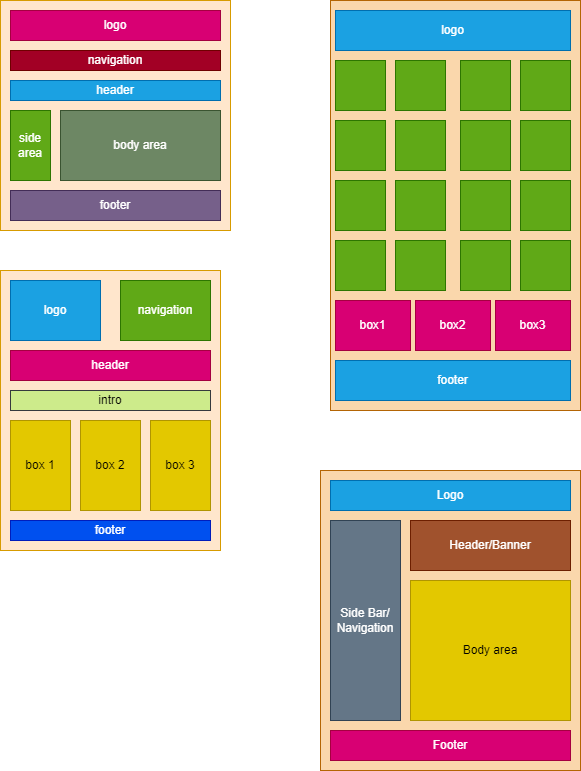

The diagram above was exported from draw.io. Its source (the exported page's mxGraphModel, read from the mxfile embedded in the PNG):
<mxGraphModel dx="173" dy="563" grid="1" gridSize="10" guides="1" tooltips="1" connect="1" arrows="1" fold="1" page="1" pageScale="1" pageWidth="850" pageHeight="1100" math="0" shadow="0">
  <root>
    <mxCell id="0" />
    <mxCell id="1" parent="0" />
    <mxCell id="53" value="" style="rounded=0;whiteSpace=wrap;html=1;fillColor=#fad7ac;strokeColor=#b46504;" vertex="1" parent="1">
      <mxGeometry x="350" y="510" width="260" height="300" as="geometry" />
    </mxCell>
    <mxCell id="47" value="" style="rounded=0;whiteSpace=wrap;html=1;fillColor=#ffe6cc;strokeColor=#d79b00;" parent="1" vertex="1">
      <mxGeometry x="30" y="310" width="220" height="280" as="geometry" />
    </mxCell>
    <mxCell id="37" value="" style="rounded=0;whiteSpace=wrap;html=1;fillColor=#fad7ac;strokeColor=#b46504;" parent="1" vertex="1">
      <mxGeometry x="360" y="40" width="250" height="410" as="geometry" />
    </mxCell>
    <mxCell id="2" value="" style="whiteSpace=wrap;html=1;aspect=fixed;fillColor=#ffe6cc;strokeColor=#d79b00;" parent="1" vertex="1">
      <mxGeometry x="30" y="40" width="230" height="230" as="geometry" />
    </mxCell>
    <mxCell id="3" value="logo" style="rounded=0;whiteSpace=wrap;html=1;fillColor=#d80073;fontColor=#ffffff;strokeColor=#A50040;" parent="1" vertex="1">
      <mxGeometry x="40" y="50" width="210" height="30" as="geometry" />
    </mxCell>
    <mxCell id="4" value="navigation" style="rounded=0;whiteSpace=wrap;html=1;fillColor=#a20025;fontColor=#ffffff;strokeColor=#6F0000;" parent="1" vertex="1">
      <mxGeometry x="40" y="90" width="210" height="20" as="geometry" />
    </mxCell>
    <mxCell id="5" value="header" style="rounded=0;whiteSpace=wrap;html=1;fillColor=#1ba1e2;fontColor=#ffffff;strokeColor=#006EAF;" parent="1" vertex="1">
      <mxGeometry x="40" y="120" width="210" height="20" as="geometry" />
    </mxCell>
    <mxCell id="6" value="footer" style="rounded=0;whiteSpace=wrap;html=1;fillColor=#76608a;fontColor=#ffffff;strokeColor=#432D57;" parent="1" vertex="1">
      <mxGeometry x="40" y="230" width="210" height="30" as="geometry" />
    </mxCell>
    <mxCell id="7" value="side area" style="rounded=0;whiteSpace=wrap;html=1;fillColor=#60a917;fontColor=#ffffff;strokeColor=#2D7600;" parent="1" vertex="1">
      <mxGeometry x="40" y="150" width="40" height="70" as="geometry" />
    </mxCell>
    <mxCell id="8" value="body area" style="rounded=0;whiteSpace=wrap;html=1;fillColor=#6d8764;strokeColor=#3A5431;fontColor=#ffffff;" parent="1" vertex="1">
      <mxGeometry x="90" y="150" width="160" height="70" as="geometry" />
    </mxCell>
    <mxCell id="10" value="logo" style="rounded=0;whiteSpace=wrap;html=1;fillColor=#1ba1e2;fontColor=#ffffff;strokeColor=#006EAF;" parent="1" vertex="1">
      <mxGeometry x="365" y="50" width="235" height="40" as="geometry" />
    </mxCell>
    <mxCell id="11" value="&lt;span style=&quot;color: rgba(0, 0, 0, 0); font-family: monospace; font-size: 0px; text-align: start;&quot;&gt;%3CmxGraphModel%3E%3Croot%3E%3CmxCell%20id%3D%220%22%2F%3E%3CmxCell%20id%3D%221%22%20parent%3D%220%22%2F%3E%3CmxCell%20id%3D%222%22%20value%3D%22%22%20style%3D%22whiteSpace%3Dwrap%3Bhtml%3D1%3Baspect%3Dfixed%3B%22%20vertex%3D%221%22%20parent%3D%221%22%3E%3CmxGeometry%20x%3D%22365%22%20y%3D%22100%22%20width%3D%2250%22%20height%3D%2250%22%20as%3D%22geometry%22%2F%3E%3C%2FmxCell%3E%3CmxCell%20id%3D%223%22%20value%3D%22%22%20style%3D%22whiteSpace%3Dwrap%3Bhtml%3D1%3Baspect%3Dfixed%3B%22%20vertex%3D%221%22%20parent%3D%221%22%3E%3CmxGeometry%20x%3D%22425%22%20y%3D%22100%22%20width%3D%2250%22%20height%3D%2250%22%20as%3D%22geometry%22%2F%3E%3C%2FmxCell%3E%3CmxCell%20id%3D%224%22%20value%3D%22%22%20style%3D%22whiteSpace%3Dwrap%3Bhtml%3D1%3Baspect%3Dfixed%3B%22%20vertex%3D%221%22%20parent%3D%221%22%3E%3CmxGeometry%20x%3D%22490%22%20y%3D%22100%22%20width%3D%2250%22%20height%3D%2250%22%20as%3D%22geometry%22%2F%3E%3C%2FmxCell%3E%3CmxCell%20id%3D%225%22%20value%3D%22%22%20style%3D%22whiteSpace%3Dwrap%3Bhtml%3D1%3Baspect%3Dfixed%3B%22%20vertex%3D%221%22%20parent%3D%221%22%3E%3CmxGeometry%20x%3D%22550%22%20y%3D%22100%22%20width%3D%2250%22%20height%3D%2250%22%20as%3D%22geometry%22%2F%3E%3C%2FmxCell%3E%3C%2Froot%3E%3C%2FmxGraphModel%3E&lt;/span&gt;" style="whiteSpace=wrap;html=1;aspect=fixed;fillColor=#60a917;fontColor=#ffffff;strokeColor=#2D7600;" parent="1" vertex="1">
      <mxGeometry x="365" y="100" width="50" height="50" as="geometry" />
    </mxCell>
    <mxCell id="12" value="" style="whiteSpace=wrap;html=1;aspect=fixed;fillColor=#60a917;fontColor=#ffffff;strokeColor=#2D7600;" parent="1" vertex="1">
      <mxGeometry x="425" y="100" width="50" height="50" as="geometry" />
    </mxCell>
    <mxCell id="13" value="" style="whiteSpace=wrap;html=1;aspect=fixed;fillColor=#60a917;fontColor=#ffffff;strokeColor=#2D7600;" parent="1" vertex="1">
      <mxGeometry x="490" y="100" width="50" height="50" as="geometry" />
    </mxCell>
    <mxCell id="14" value="" style="whiteSpace=wrap;html=1;aspect=fixed;fillColor=#60a917;fontColor=#ffffff;strokeColor=#2D7600;" parent="1" vertex="1">
      <mxGeometry x="550" y="100" width="50" height="50" as="geometry" />
    </mxCell>
    <mxCell id="19" value="" style="whiteSpace=wrap;html=1;aspect=fixed;fillColor=#60a917;fontColor=#ffffff;strokeColor=#2D7600;" parent="1" vertex="1">
      <mxGeometry x="365" y="160" width="50" height="50" as="geometry" />
    </mxCell>
    <mxCell id="20" value="" style="whiteSpace=wrap;html=1;aspect=fixed;fillColor=#60a917;fontColor=#ffffff;strokeColor=#2D7600;" parent="1" vertex="1">
      <mxGeometry x="425" y="160" width="50" height="50" as="geometry" />
    </mxCell>
    <mxCell id="21" value="" style="whiteSpace=wrap;html=1;aspect=fixed;fillColor=#60a917;fontColor=#ffffff;strokeColor=#2D7600;" parent="1" vertex="1">
      <mxGeometry x="490" y="160" width="50" height="50" as="geometry" />
    </mxCell>
    <mxCell id="22" value="" style="whiteSpace=wrap;html=1;aspect=fixed;fillColor=#60a917;fontColor=#ffffff;strokeColor=#2D7600;" parent="1" vertex="1">
      <mxGeometry x="550" y="160" width="50" height="50" as="geometry" />
    </mxCell>
    <mxCell id="23" value="" style="whiteSpace=wrap;html=1;aspect=fixed;fillColor=#60a917;fontColor=#ffffff;strokeColor=#2D7600;" parent="1" vertex="1">
      <mxGeometry x="365" y="220" width="50" height="50" as="geometry" />
    </mxCell>
    <mxCell id="24" value="" style="whiteSpace=wrap;html=1;aspect=fixed;fillColor=#60a917;fontColor=#ffffff;strokeColor=#2D7600;" parent="1" vertex="1">
      <mxGeometry x="425" y="220" width="50" height="50" as="geometry" />
    </mxCell>
    <mxCell id="25" value="" style="whiteSpace=wrap;html=1;aspect=fixed;fillColor=#60a917;fontColor=#ffffff;strokeColor=#2D7600;" parent="1" vertex="1">
      <mxGeometry x="490" y="220" width="50" height="50" as="geometry" />
    </mxCell>
    <mxCell id="26" value="" style="whiteSpace=wrap;html=1;aspect=fixed;fillColor=#60a917;fontColor=#ffffff;strokeColor=#2D7600;" parent="1" vertex="1">
      <mxGeometry x="550" y="220" width="50" height="50" as="geometry" />
    </mxCell>
    <mxCell id="27" value="" style="whiteSpace=wrap;html=1;aspect=fixed;fillColor=#60a917;fontColor=#ffffff;strokeColor=#2D7600;" parent="1" vertex="1">
      <mxGeometry x="365" y="280" width="50" height="50" as="geometry" />
    </mxCell>
    <mxCell id="28" value="" style="whiteSpace=wrap;html=1;aspect=fixed;fillColor=#60a917;fontColor=#ffffff;strokeColor=#2D7600;" parent="1" vertex="1">
      <mxGeometry x="425" y="280" width="50" height="50" as="geometry" />
    </mxCell>
    <mxCell id="29" value="" style="whiteSpace=wrap;html=1;aspect=fixed;fillColor=#60a917;fontColor=#ffffff;strokeColor=#2D7600;" parent="1" vertex="1">
      <mxGeometry x="490" y="280" width="50" height="50" as="geometry" />
    </mxCell>
    <mxCell id="30" value="" style="whiteSpace=wrap;html=1;aspect=fixed;fillColor=#60a917;fontColor=#ffffff;strokeColor=#2D7600;" parent="1" vertex="1">
      <mxGeometry x="550" y="280" width="50" height="50" as="geometry" />
    </mxCell>
    <mxCell id="31" value="footer" style="rounded=0;whiteSpace=wrap;html=1;fillColor=#1ba1e2;fontColor=#ffffff;strokeColor=#006EAF;" parent="1" vertex="1">
      <mxGeometry x="365" y="400" width="235" height="40" as="geometry" />
    </mxCell>
    <mxCell id="32" value="box1" style="rounded=0;whiteSpace=wrap;html=1;fillColor=#d80073;strokeColor=#A50040;fontColor=#ffffff;" parent="1" vertex="1">
      <mxGeometry x="365" y="340" width="75" height="50" as="geometry" />
    </mxCell>
    <mxCell id="33" value="box2" style="rounded=0;whiteSpace=wrap;html=1;fillColor=#d80073;fontColor=#ffffff;strokeColor=#A50040;" parent="1" vertex="1">
      <mxGeometry x="445" y="340" width="75" height="50" as="geometry" />
    </mxCell>
    <mxCell id="34" value="box3" style="rounded=0;whiteSpace=wrap;html=1;fillColor=#d80073;fontColor=#ffffff;strokeColor=#A50040;" parent="1" vertex="1">
      <mxGeometry x="525" y="340" width="75" height="50" as="geometry" />
    </mxCell>
    <mxCell id="38" value="logo" style="rounded=0;whiteSpace=wrap;html=1;fillColor=#1ba1e2;strokeColor=#006EAF;fontColor=#ffffff;" parent="1" vertex="1">
      <mxGeometry x="40" y="320" width="90" height="60" as="geometry" />
    </mxCell>
    <mxCell id="40" value="navigation" style="rounded=0;whiteSpace=wrap;html=1;fillColor=#60a917;fontColor=#ffffff;strokeColor=#2D7600;" parent="1" vertex="1">
      <mxGeometry x="150" y="320" width="90" height="60" as="geometry" />
    </mxCell>
    <mxCell id="41" value="header" style="rounded=0;whiteSpace=wrap;html=1;fillColor=#d80073;fontColor=#ffffff;strokeColor=#A50040;" parent="1" vertex="1">
      <mxGeometry x="40" y="390" width="200" height="30" as="geometry" />
    </mxCell>
    <mxCell id="42" value="intro" style="rounded=0;whiteSpace=wrap;html=1;fillColor=#cdeb8b;strokeColor=#36393d;" parent="1" vertex="1">
      <mxGeometry x="40" y="430" width="200" height="20" as="geometry" />
    </mxCell>
    <mxCell id="43" value="box 1" style="rounded=0;whiteSpace=wrap;html=1;fillColor=#e3c800;fontColor=#000000;strokeColor=#B09500;" parent="1" vertex="1">
      <mxGeometry x="40" y="460" width="60" height="90" as="geometry" />
    </mxCell>
    <mxCell id="44" value="box 2" style="rounded=0;whiteSpace=wrap;html=1;fillColor=#e3c800;fontColor=#000000;strokeColor=#B09500;" parent="1" vertex="1">
      <mxGeometry x="110" y="460" width="60" height="90" as="geometry" />
    </mxCell>
    <mxCell id="45" value="box 3" style="rounded=0;whiteSpace=wrap;html=1;fillColor=#e3c800;fontColor=#000000;strokeColor=#B09500;" parent="1" vertex="1">
      <mxGeometry x="180" y="460" width="60" height="90" as="geometry" />
    </mxCell>
    <mxCell id="46" value="footer" style="rounded=0;whiteSpace=wrap;html=1;fillColor=#0050ef;fontColor=#ffffff;strokeColor=#001DBC;" parent="1" vertex="1">
      <mxGeometry x="40" y="560" width="200" height="20" as="geometry" />
    </mxCell>
    <mxCell id="48" value="Logo" style="rounded=0;whiteSpace=wrap;html=1;fillColor=#1ba1e2;fontColor=#ffffff;strokeColor=#006EAF;" vertex="1" parent="1">
      <mxGeometry x="360" y="520" width="240" height="30" as="geometry" />
    </mxCell>
    <mxCell id="49" value="Header/Banner" style="rounded=0;whiteSpace=wrap;html=1;fillColor=#a0522d;fontColor=#ffffff;strokeColor=#6D1F00;" vertex="1" parent="1">
      <mxGeometry x="440" y="560" width="160" height="50" as="geometry" />
    </mxCell>
    <mxCell id="50" value="Body area" style="rounded=0;whiteSpace=wrap;html=1;fillColor=#e3c800;fontColor=#000000;strokeColor=#B09500;" vertex="1" parent="1">
      <mxGeometry x="440" y="620" width="160" height="140" as="geometry" />
    </mxCell>
    <mxCell id="51" value="Footer" style="rounded=0;whiteSpace=wrap;html=1;fillColor=#d80073;fontColor=#ffffff;strokeColor=#A50040;" vertex="1" parent="1">
      <mxGeometry x="360" y="770" width="240" height="30" as="geometry" />
    </mxCell>
    <mxCell id="52" value="Side Bar/ Navigation" style="rounded=0;whiteSpace=wrap;html=1;fillColor=#647687;fontColor=#ffffff;strokeColor=#314354;" vertex="1" parent="1">
      <mxGeometry x="360" y="560" width="70" height="200" as="geometry" />
    </mxCell>
  </root>
</mxGraphModel>